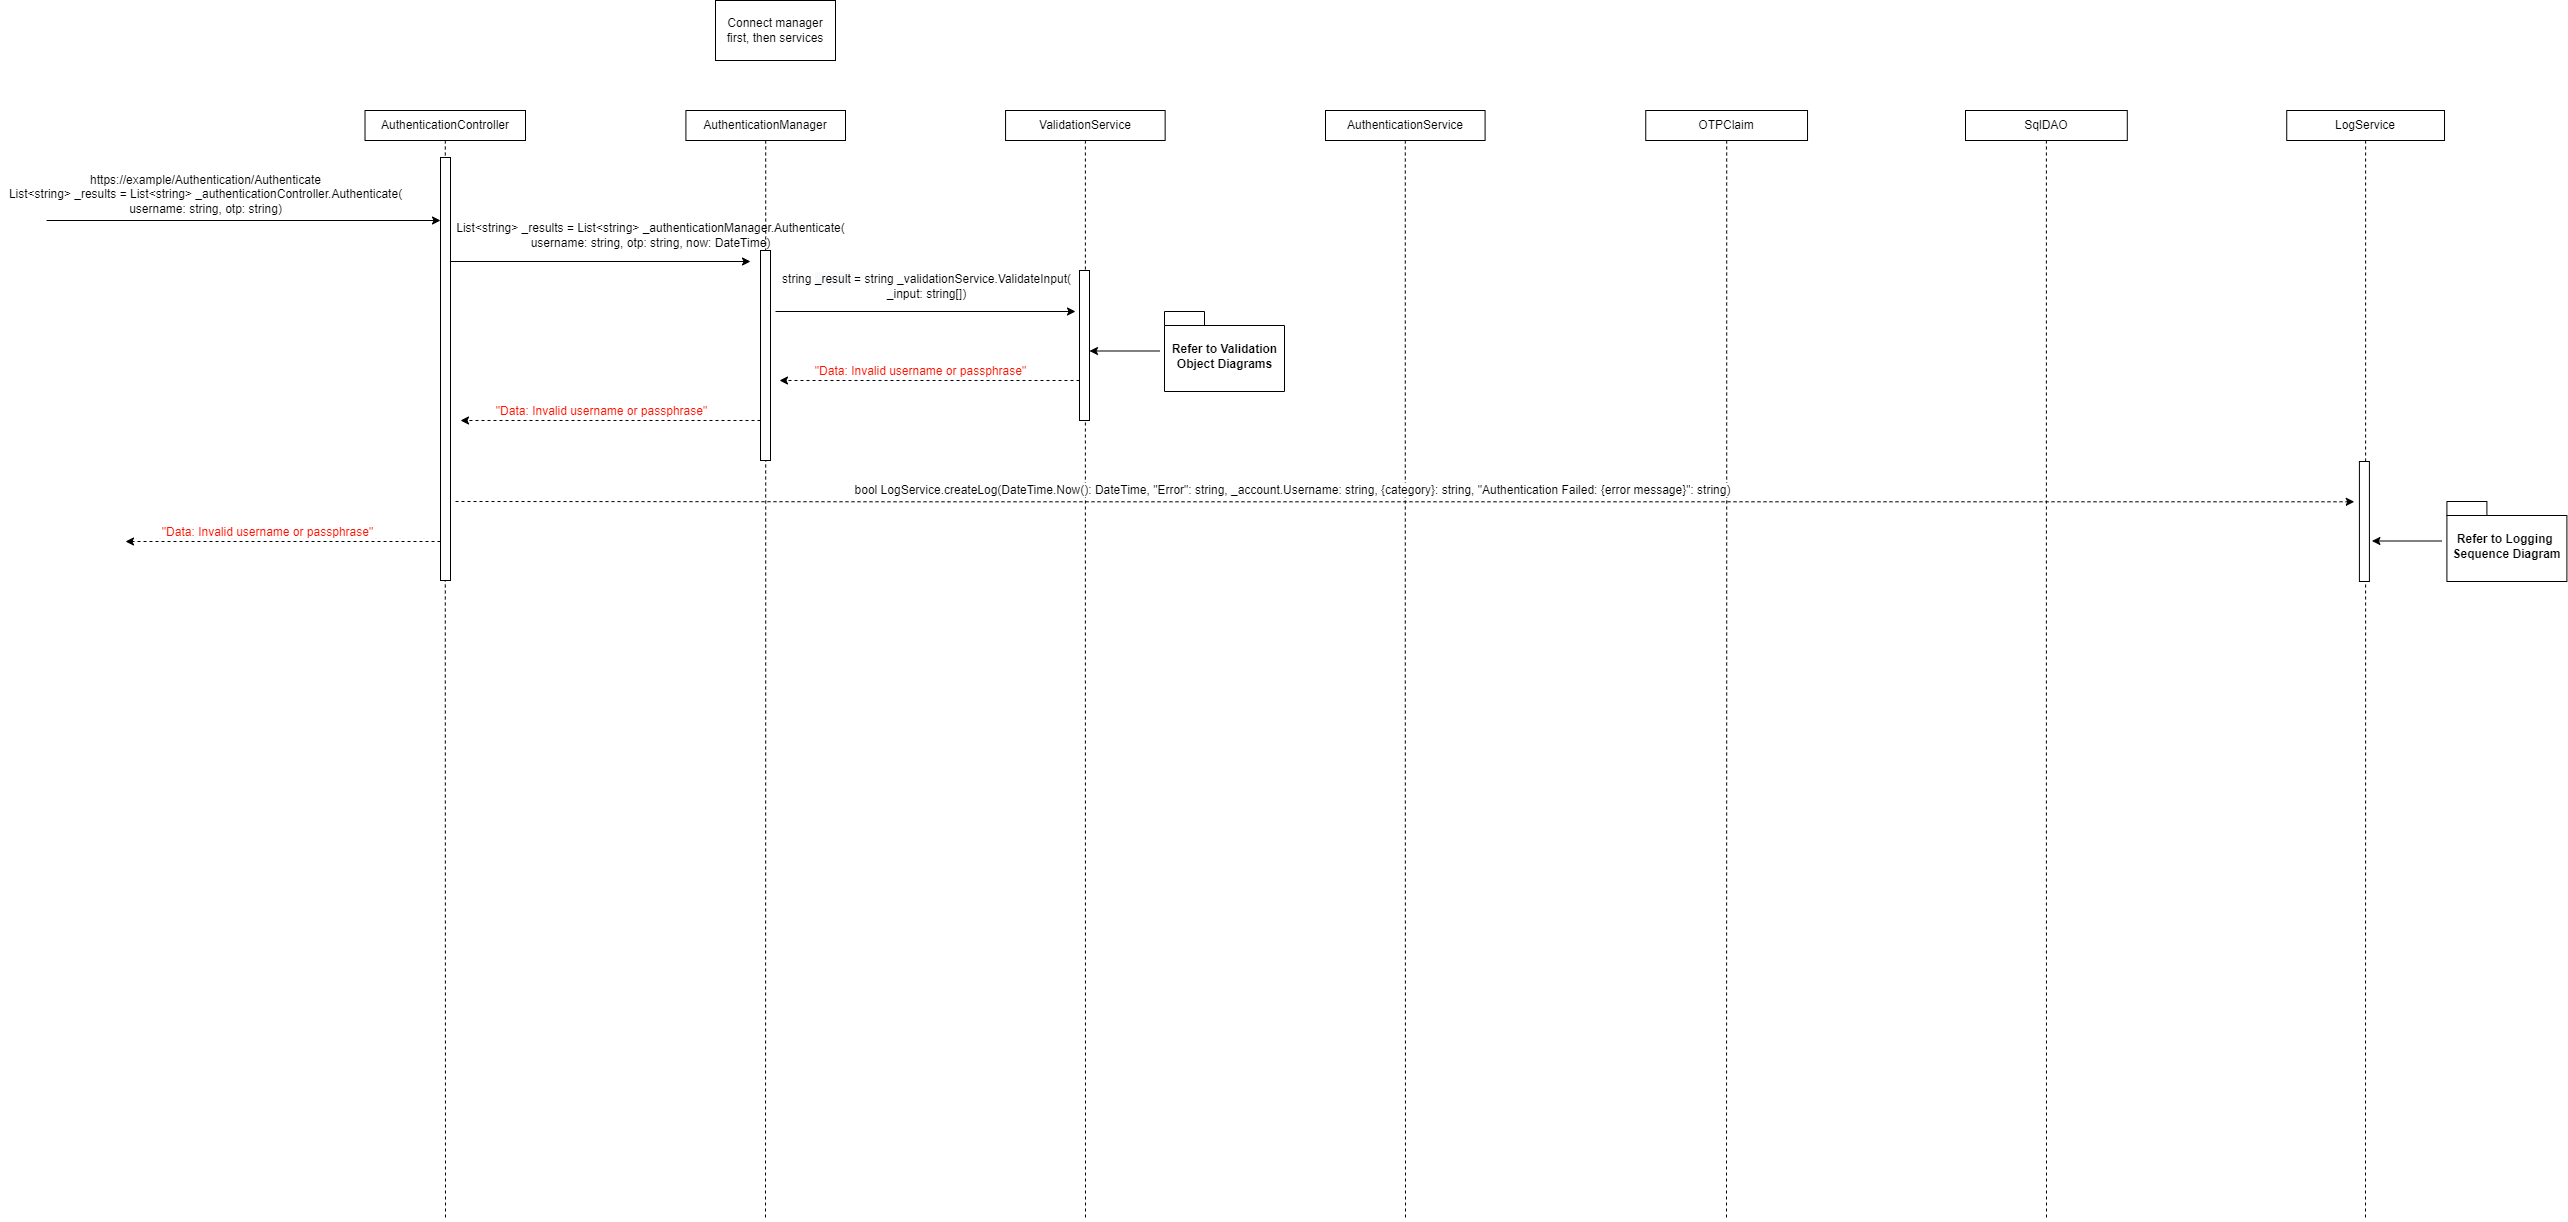

The diagram above was exported from draw.io. Its source (the exported page's mxGraphModel, read from the mxfile embedded in the PNG):
<mxGraphModel dx="2062" dy="1122" grid="1" gridSize="10" guides="1" tooltips="1" connect="1" arrows="1" fold="1" page="1" pageScale="1" pageWidth="850" pageHeight="1100" math="0" shadow="0">
  <root>
    <mxCell id="ZUtrj9fjim6WpfUEwPbu-0" />
    <mxCell id="ZUtrj9fjim6WpfUEwPbu-1" parent="ZUtrj9fjim6WpfUEwPbu-0" />
    <mxCell id="ZUtrj9fjim6WpfUEwPbu-2" style="edgeStyle=orthogonalEdgeStyle;rounded=0;orthogonalLoop=1;jettySize=auto;html=1;dashed=1;endArrow=none;endFill=0;" parent="ZUtrj9fjim6WpfUEwPbu-1" source="ZUtrj9fjim6WpfUEwPbu-3" edge="1">
      <mxGeometry relative="1" as="geometry">
        <mxPoint x="880" y="1320" as="targetPoint" />
      </mxGeometry>
    </mxCell>
    <mxCell id="ZUtrj9fjim6WpfUEwPbu-3" value="AuthenticationController" style="whiteSpace=wrap;html=1;fontSize=12;" parent="ZUtrj9fjim6WpfUEwPbu-1" vertex="1">
      <mxGeometry x="799.52" y="210" width="160.48" height="30" as="geometry" />
    </mxCell>
    <mxCell id="ZUtrj9fjim6WpfUEwPbu-4" style="edgeStyle=orthogonalEdgeStyle;rounded=0;orthogonalLoop=1;jettySize=auto;html=1;dashed=1;endArrow=none;endFill=0;" parent="ZUtrj9fjim6WpfUEwPbu-1" source="ZUtrj9fjim6WpfUEwPbu-5" edge="1">
      <mxGeometry relative="1" as="geometry">
        <mxPoint x="1840" y="1320" as="targetPoint" />
      </mxGeometry>
    </mxCell>
    <mxCell id="ZUtrj9fjim6WpfUEwPbu-5" value="AuthenticationService" style="whiteSpace=wrap;html=1;fontSize=12;" parent="ZUtrj9fjim6WpfUEwPbu-1" vertex="1">
      <mxGeometry x="1760" y="210" width="159.59" height="30" as="geometry" />
    </mxCell>
    <mxCell id="ZUtrj9fjim6WpfUEwPbu-6" style="edgeStyle=orthogonalEdgeStyle;rounded=0;orthogonalLoop=1;jettySize=auto;html=1;dashed=1;endArrow=none;endFill=0;" parent="ZUtrj9fjim6WpfUEwPbu-1" source="ZUtrj9fjim6WpfUEwPbu-7" edge="1">
      <mxGeometry relative="1" as="geometry">
        <mxPoint x="2481" y="1320" as="targetPoint" />
      </mxGeometry>
    </mxCell>
    <mxCell id="ZUtrj9fjim6WpfUEwPbu-7" value="&lt;span style=&quot;background-color: rgb(255 , 255 , 255)&quot;&gt;SqlDAO&lt;/span&gt;" style="whiteSpace=wrap;html=1;fontSize=12;" parent="ZUtrj9fjim6WpfUEwPbu-1" vertex="1">
      <mxGeometry x="2400" y="210" width="161.78" height="30" as="geometry" />
    </mxCell>
    <mxCell id="ZUtrj9fjim6WpfUEwPbu-8" style="edgeStyle=orthogonalEdgeStyle;rounded=0;orthogonalLoop=1;jettySize=auto;html=1;dashed=1;endArrow=none;endFill=0;" parent="ZUtrj9fjim6WpfUEwPbu-1" source="ZUtrj9fjim6WpfUEwPbu-9" edge="1">
      <mxGeometry relative="1" as="geometry">
        <mxPoint x="2800" y="1320" as="targetPoint" />
      </mxGeometry>
    </mxCell>
    <mxCell id="ZUtrj9fjim6WpfUEwPbu-9" value="LogService" style="whiteSpace=wrap;html=1;fontSize=12;" parent="ZUtrj9fjim6WpfUEwPbu-1" vertex="1">
      <mxGeometry x="2721.24" y="210" width="157.78" height="30" as="geometry" />
    </mxCell>
    <mxCell id="ZUtrj9fjim6WpfUEwPbu-10" value="" style="rounded=0;whiteSpace=wrap;html=1;fontSize=12;fillColor=default;gradientColor=none;" parent="ZUtrj9fjim6WpfUEwPbu-1" vertex="1">
      <mxGeometry x="875" y="257" width="10" height="423" as="geometry" />
    </mxCell>
    <mxCell id="ZUtrj9fjim6WpfUEwPbu-11" style="edgeStyle=orthogonalEdgeStyle;rounded=0;orthogonalLoop=1;jettySize=auto;html=1;dashed=1;endArrow=none;endFill=0;exitX=0.5;exitY=1;exitDx=0;exitDy=0;" parent="ZUtrj9fjim6WpfUEwPbu-1" source="qVaQq9510QiObj_iNt39-0" edge="1">
      <mxGeometry relative="1" as="geometry">
        <mxPoint x="1200" y="1320" as="targetPoint" />
        <mxPoint x="1200.1999999999998" y="240" as="sourcePoint" />
      </mxGeometry>
    </mxCell>
    <mxCell id="ZUtrj9fjim6WpfUEwPbu-13" style="edgeStyle=orthogonalEdgeStyle;rounded=0;orthogonalLoop=1;jettySize=auto;html=1;dashed=1;endArrow=none;endFill=0;" parent="ZUtrj9fjim6WpfUEwPbu-1" source="qVaQq9510QiObj_iNt39-1" edge="1">
      <mxGeometry relative="1" as="geometry">
        <mxPoint x="1520" y="1320" as="targetPoint" />
        <mxPoint x="1519.9" y="240" as="sourcePoint" />
      </mxGeometry>
    </mxCell>
    <mxCell id="ZUtrj9fjim6WpfUEwPbu-16" value="" style="endArrow=classic;html=1;rounded=0;" parent="ZUtrj9fjim6WpfUEwPbu-1" edge="1">
      <mxGeometry width="50" height="50" relative="1" as="geometry">
        <mxPoint x="481.03" y="320" as="sourcePoint" />
        <mxPoint x="875.0000000000002" y="320" as="targetPoint" />
      </mxGeometry>
    </mxCell>
    <mxCell id="ZUtrj9fjim6WpfUEwPbu-17" style="edgeStyle=orthogonalEdgeStyle;rounded=0;orthogonalLoop=1;jettySize=auto;html=1;dashed=1;endArrow=none;endFill=0;" parent="ZUtrj9fjim6WpfUEwPbu-1" source="ZUtrj9fjim6WpfUEwPbu-18" edge="1">
      <mxGeometry relative="1" as="geometry">
        <mxPoint x="2161" y="1320" as="targetPoint" />
      </mxGeometry>
    </mxCell>
    <mxCell id="ZUtrj9fjim6WpfUEwPbu-18" value="&lt;span style=&quot;background-color: rgb(255 , 255 , 255)&quot;&gt;OTPClaim&lt;/span&gt;" style="whiteSpace=wrap;html=1;fontSize=12;" parent="ZUtrj9fjim6WpfUEwPbu-1" vertex="1">
      <mxGeometry x="2080.25" y="210" width="161.78" height="30" as="geometry" />
    </mxCell>
    <mxCell id="ZUtrj9fjim6WpfUEwPbu-19" value="https://example/Authentication/Authenticate&lt;br&gt;&lt;span&gt;List&amp;lt;string&amp;gt; _results =&amp;nbsp;&lt;/span&gt;List&amp;lt;string&amp;gt; _authenticationController.Authenticate(&lt;br&gt;username: string, otp: string)" style="text;html=1;align=center;verticalAlign=middle;resizable=0;points=[];autosize=1;strokeColor=none;fillColor=none;" parent="ZUtrj9fjim6WpfUEwPbu-1" vertex="1">
      <mxGeometry x="434.99999999999994" y="268.9999999999998" width="410" height="50" as="geometry" />
    </mxCell>
    <mxCell id="ZUtrj9fjim6WpfUEwPbu-34" value="" style="endArrow=classic;html=1;rounded=0;dashed=1;fontSize=12;" parent="ZUtrj9fjim6WpfUEwPbu-1" edge="1">
      <mxGeometry width="50" height="50" relative="1" as="geometry">
        <mxPoint x="874.9999999999989" y="641" as="sourcePoint" />
        <mxPoint x="560" y="641.0000000000005" as="targetPoint" />
      </mxGeometry>
    </mxCell>
    <mxCell id="ZUtrj9fjim6WpfUEwPbu-35" value="&lt;span style=&quot;color: rgb(255 , 17 , 0)&quot;&gt;&quot;Data: Invalid username or passphrase&quot;&lt;/span&gt;" style="edgeLabel;html=1;align=center;verticalAlign=middle;resizable=0;points=[];fontSize=12;" parent="ZUtrj9fjim6WpfUEwPbu-34" connectable="0" vertex="1">
      <mxGeometry x="0.0829" relative="1" as="geometry">
        <mxPoint x="-2" y="-10" as="offset" />
      </mxGeometry>
    </mxCell>
    <mxCell id="ZUtrj9fjim6WpfUEwPbu-36" value="" style="endArrow=classic;html=1;rounded=0;dashed=1;fontSize=12;" parent="ZUtrj9fjim6WpfUEwPbu-1" edge="1">
      <mxGeometry width="50" height="50" relative="1" as="geometry">
        <mxPoint x="890" y="601.0000000000005" as="sourcePoint" />
        <mxPoint x="2788.78" y="601.2800000000002" as="targetPoint" />
        <Array as="points">
          <mxPoint x="1327.8041379310346" y="601.2800000000002" />
          <mxPoint x="1382.8041379310346" y="601.2800000000002" />
        </Array>
      </mxGeometry>
    </mxCell>
    <mxCell id="ZUtrj9fjim6WpfUEwPbu-37" value="&lt;span style=&quot;background-color: rgb(255 , 255 , 255) ; font-family: &amp;#34;helvetica&amp;#34;&quot;&gt;bool LogService.createLog(DateTime.Now()&lt;/span&gt;&lt;span style=&quot;background-color: rgb(255 , 255 , 255) ; font-family: &amp;#34;helvetica&amp;#34;&quot;&gt;: DateTime, &quot;Error&quot;&lt;/span&gt;&lt;span style=&quot;background-color: rgb(255 , 255 , 255) ; font-family: &amp;#34;helvetica&amp;#34;&quot;&gt;: string, _account.U&lt;/span&gt;&lt;span style=&quot;background-color: rgb(255 , 255 , 255) ; font-family: &amp;#34;helvetica&amp;#34;&quot;&gt;sername: string, {category}&lt;/span&gt;&lt;span style=&quot;background-color: rgb(255 , 255 , 255) ; font-family: &amp;#34;helvetica&amp;#34;&quot;&gt;: string, &quot;Authentication Failed: {error message}&quot;&lt;/span&gt;&lt;span style=&quot;background-color: rgb(255 , 255 , 255) ; font-family: &amp;#34;helvetica&amp;#34;&quot;&gt;: string)&lt;/span&gt;" style="text;html=1;align=center;verticalAlign=middle;resizable=0;points=[];autosize=1;strokeColor=none;fillColor=none;fontSize=12;" parent="ZUtrj9fjim6WpfUEwPbu-1" vertex="1">
      <mxGeometry x="1281.9800000000002" y="580.2799999999997" width="890" height="20" as="geometry" />
    </mxCell>
    <mxCell id="ZUtrj9fjim6WpfUEwPbu-38" value="Refer to Logging &lt;br style=&quot;font-size: 12px;&quot;&gt;Sequence Diagram" style="shape=folder;fontStyle=1;spacingTop=10;tabWidth=40;tabHeight=14;tabPosition=left;html=1;fontSize=12;" parent="ZUtrj9fjim6WpfUEwPbu-1" vertex="1">
      <mxGeometry x="2881.4100000000003" y="601.0000000000005" width="120" height="80" as="geometry" />
    </mxCell>
    <mxCell id="ZUtrj9fjim6WpfUEwPbu-39" value="" style="endArrow=classic;html=1;rounded=0;fontSize=12;" parent="ZUtrj9fjim6WpfUEwPbu-1" edge="1">
      <mxGeometry width="50" height="50" relative="1" as="geometry">
        <mxPoint x="2876.4100000000003" y="640.5000000000005" as="sourcePoint" />
        <mxPoint x="2806.4141379310345" y="640.5000000000005" as="targetPoint" />
        <Array as="points" />
      </mxGeometry>
    </mxCell>
    <mxCell id="ZUtrj9fjim6WpfUEwPbu-40" value="" style="whiteSpace=wrap;html=1;fontSize=12;" parent="ZUtrj9fjim6WpfUEwPbu-1" vertex="1">
      <mxGeometry x="2793.9100000000003" y="561" width="10" height="120" as="geometry" />
    </mxCell>
    <mxCell id="qVaQq9510QiObj_iNt39-0" value="AuthenticationManager" style="whiteSpace=wrap;html=1;fontSize=12;" parent="ZUtrj9fjim6WpfUEwPbu-1" vertex="1">
      <mxGeometry x="1120.41" y="210" width="159.59" height="30" as="geometry" />
    </mxCell>
    <mxCell id="qVaQq9510QiObj_iNt39-1" value="ValidationService" style="whiteSpace=wrap;html=1;fontSize=12;" parent="ZUtrj9fjim6WpfUEwPbu-1" vertex="1">
      <mxGeometry x="1440.0600000000002" y="210" width="159.59" height="30" as="geometry" />
    </mxCell>
    <mxCell id="qVaQq9510QiObj_iNt39-2" value="" style="whiteSpace=wrap;html=1;fontSize=12;" parent="ZUtrj9fjim6WpfUEwPbu-1" vertex="1">
      <mxGeometry x="1514" y="370" width="10" height="150" as="geometry" />
    </mxCell>
    <mxCell id="qVaQq9510QiObj_iNt39-3" value="" style="endArrow=classic;html=1;rounded=0;fontSize=12;" parent="ZUtrj9fjim6WpfUEwPbu-1" edge="1">
      <mxGeometry width="50" height="50" relative="1" as="geometry">
        <mxPoint x="1210" y="411" as="sourcePoint" />
        <mxPoint x="1510.0000000000002" y="411" as="targetPoint" />
        <Array as="points" />
      </mxGeometry>
    </mxCell>
    <mxCell id="qVaQq9510QiObj_iNt39-4" value="string&amp;nbsp;&lt;span style=&quot;background-color: rgb(248 , 249 , 250)&quot;&gt;_result&amp;nbsp;&lt;/span&gt;= string _validationService.ValidateInput(&lt;br&gt;_input: string[])" style="edgeLabel;html=1;align=center;verticalAlign=middle;resizable=0;points=[];fontSize=12;" parent="ZUtrj9fjim6WpfUEwPbu-1" connectable="0" vertex="1">
      <mxGeometry x="1360.0000000000002" y="390" as="geometry">
        <mxPoint y="-5" as="offset" />
      </mxGeometry>
    </mxCell>
    <mxCell id="qVaQq9510QiObj_iNt39-5" value="" style="endArrow=classic;html=1;rounded=0;dashed=1;fontSize=12;" parent="ZUtrj9fjim6WpfUEwPbu-1" edge="1">
      <mxGeometry width="50" height="50" relative="1" as="geometry">
        <mxPoint x="1514.0000000000002" y="480" as="sourcePoint" />
        <mxPoint x="1214" y="480" as="targetPoint" />
      </mxGeometry>
    </mxCell>
    <mxCell id="qVaQq9510QiObj_iNt39-6" value="&lt;span style=&quot;color: rgb(255 , 17 , 0)&quot;&gt;&quot;Data: Invalid username or passphrase&quot;&lt;/span&gt;" style="edgeLabel;html=1;align=center;verticalAlign=middle;resizable=0;points=[];fontSize=12;" parent="qVaQq9510QiObj_iNt39-5" connectable="0" vertex="1">
      <mxGeometry x="0.0829" relative="1" as="geometry">
        <mxPoint x="2" y="-10" as="offset" />
      </mxGeometry>
    </mxCell>
    <mxCell id="qVaQq9510QiObj_iNt39-7" value="Refer to Validation&lt;br&gt;Object Diagrams" style="shape=folder;fontStyle=1;spacingTop=10;tabWidth=40;tabHeight=14;tabPosition=left;html=1;fontSize=12;" parent="ZUtrj9fjim6WpfUEwPbu-1" vertex="1">
      <mxGeometry x="1599.0000000000002" y="411" width="120" height="80" as="geometry" />
    </mxCell>
    <mxCell id="qVaQq9510QiObj_iNt39-8" value="" style="endArrow=classic;html=1;rounded=0;fontSize=12;" parent="ZUtrj9fjim6WpfUEwPbu-1" edge="1">
      <mxGeometry width="50" height="50" relative="1" as="geometry">
        <mxPoint x="1594.0000000000002" y="450.5" as="sourcePoint" />
        <mxPoint x="1524.0041379310353" y="450.5" as="targetPoint" />
        <Array as="points" />
      </mxGeometry>
    </mxCell>
    <mxCell id="S6B6lv31DBKXi2W4g5lV-0" value="Connect manager first, then services" style="whiteSpace=wrap;html=1;" parent="ZUtrj9fjim6WpfUEwPbu-1" vertex="1">
      <mxGeometry x="1150" y="100" width="120" height="60" as="geometry" />
    </mxCell>
    <mxCell id="AHYeS9GQ16rp7cwbnxzp-0" value="" style="whiteSpace=wrap;html=1;fontSize=12;" parent="ZUtrj9fjim6WpfUEwPbu-1" vertex="1">
      <mxGeometry x="1195" y="350" width="10" height="210" as="geometry" />
    </mxCell>
    <mxCell id="vf_bHhwYwPysnhpzfQJe-0" value="" style="endArrow=classic;html=1;rounded=0;fontSize=12;" parent="ZUtrj9fjim6WpfUEwPbu-1" edge="1">
      <mxGeometry width="50" height="50" relative="1" as="geometry">
        <mxPoint x="885" y="361.0000000000002" as="sourcePoint" />
        <mxPoint x="1185" y="361.0000000000002" as="targetPoint" />
        <Array as="points" />
      </mxGeometry>
    </mxCell>
    <mxCell id="vf_bHhwYwPysnhpzfQJe-1" value="List&amp;lt;string&amp;gt; _results =&amp;nbsp;List&amp;lt;string&amp;gt; _authenticationManager.Authenticate(&lt;br&gt;username: string, otp: string, now: DateTime)" style="text;html=1;align=center;verticalAlign=middle;resizable=0;points=[];autosize=1;strokeColor=none;fillColor=none;" parent="ZUtrj9fjim6WpfUEwPbu-1" vertex="1">
      <mxGeometry x="885" y="320" width="400" height="30" as="geometry" />
    </mxCell>
    <mxCell id="vf_bHhwYwPysnhpzfQJe-2" value="" style="endArrow=classic;html=1;rounded=0;dashed=1;fontSize=12;" parent="ZUtrj9fjim6WpfUEwPbu-1" edge="1">
      <mxGeometry width="50" height="50" relative="1" as="geometry">
        <mxPoint x="1195" y="520" as="sourcePoint" />
        <mxPoint x="895" y="520" as="targetPoint" />
      </mxGeometry>
    </mxCell>
    <mxCell id="vf_bHhwYwPysnhpzfQJe-3" value="&lt;span style=&quot;color: rgb(255 , 17 , 0)&quot;&gt;&quot;Data: Invalid username or passphrase&quot;&lt;/span&gt;" style="edgeLabel;html=1;align=center;verticalAlign=middle;resizable=0;points=[];fontSize=12;" parent="vf_bHhwYwPysnhpzfQJe-2" connectable="0" vertex="1">
      <mxGeometry x="0.0829" relative="1" as="geometry">
        <mxPoint x="2" y="-10" as="offset" />
      </mxGeometry>
    </mxCell>
  </root>
</mxGraphModel>